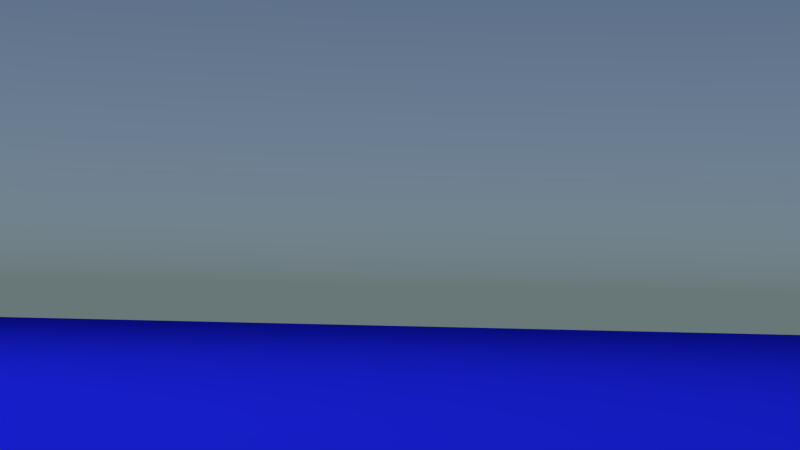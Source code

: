 # Source: mt-jamaica-shot-3.blend  (saved by Blender 2.72.0; exported with 4.5.12 LTS)
import bpy
from mathutils import Matrix  # noqa: F401  (used for matrix-valued properties, if any)

bpy.ops.wm.read_factory_settings(use_empty=True)
scene = bpy.context.scene
scene.name = 'Scene'

# ---- collections
col_collection_1 = bpy.data.collections.new('Collection 1'); scene.collection.children.link(col_collection_1)
col_joint = bpy.data.collections.new('joint')  # instanced only; not linked into the scene
col_goat2 = bpy.data.collections.new('goat2')  # instanced only; not linked into the scene
col_goat1 = bpy.data.collections.new('goat1')  # instanced only; not linked into the scene
col_sunshade = bpy.data.collections.new('sunshade')  # instanced only; not linked into the scene
col_table = bpy.data.collections.new('table')  # instanced only; not linked into the scene
col_sunbed = bpy.data.collections.new('sunbed')  # instanced only; not linked into the scene
col_palm = bpy.data.collections.new('palm')  # instanced only; not linked into the scene

# ---- materials (node trees are filled in below, after node groups)
mat_material = bpy.data.materials.new('Material')
mat_material.alpha_threshold = 0.0
mat_material.roughness = 0.5
mat_material_001 = bpy.data.materials.new('Material.001')
mat_material_001.alpha_threshold = 0.0
mat_material_001.roughness = 0.5
mat_material_002 = bpy.data.materials.new('Material.002')
mat_material_002.alpha_threshold = 0.0
mat_material_002.roughness = 0.5

# ---- material node trees
mat_material.use_nodes = True; mat_material.node_tree.nodes.clear()
_N = mat_material.node_tree.nodes; _L = mat_material.node_tree.links
n0 = _N.new('ShaderNodeOutputMaterial'); n0.name = 'Material Output'; n0.location = (300, 300)
n1 = _N.new('ShaderNodeEmission'); n1.name = 'Emission'; n1.location = (110, 300)
n1.inputs[0].default_value = (0.8, 0.8, 0.8, 1.0)
n1.inputs[1].default_value = 814.2
_L.new(n1.outputs[0], n0.inputs[0])
n0.is_active_output = True
mat_material_001.use_nodes = True; mat_material_001.node_tree.nodes.clear()
_N = mat_material_001.node_tree.nodes; _L = mat_material_001.node_tree.links
n0 = _N.new('ShaderNodeOutputMaterial'); n0.name = 'Material Output'; n0.location = (300, 300)
n1 = _N.new('ShaderNodeBsdfDiffuse'); n1.name = 'Diffuse BSDF'; n1.location = (10, 300)
n1.inputs[0].default_value = (0.01314, 0.01983, 0.8, 1.0)
_L.new(n1.outputs[0], n0.inputs[0])
n0.is_active_output = True
mat_material_002.use_nodes = True; mat_material_002.node_tree.nodes.clear()
_N = mat_material_002.node_tree.nodes; _L = mat_material_002.node_tree.links
n0 = _N.new('ShaderNodeOutputMaterial'); n0.name = 'Material Output'; n0.location = (300, 300)
n1 = _N.new('ShaderNodeBsdfDiffuse'); n1.name = 'Diffuse BSDF'; n1.location = (10, 300)
n1.inputs[0].default_value = (0.8, 0.69, 0.2589, 1.0)
_L.new(n1.outputs[0], n0.inputs[0])
n0.is_active_output = True

# ---- world
world_world_001 = bpy.data.worlds.new('World.001'); scene.world = world_world_001
world_world_001.use_nodes = True; world_world_001.node_tree.nodes.clear()
_N = world_world_001.node_tree.nodes; _L = world_world_001.node_tree.links
n0 = _N.new('ShaderNodeOutputWorld'); n0.name = 'World Output'; n0.location = (300, 300)
n1 = _N.new('ShaderNodeBackground'); n1.name = 'Background'; n1.location = (10, 300)
n2 = _N.new('ShaderNodeTexSky'); n2.name = 'Sky Texture'; n2.location = (-190, 300)
n2.sky_type = 'HOSEK_WILKIE'
n2.sun_elevation = 1.571
_L.new(n1.outputs[0], n0.inputs[0])
_L.new(n2.outputs[0], n1.inputs[0])
n0.is_active_output = True
world_world_001.use_sun_shadow = False
world_world_001.sun_shadow_jitter_overblur = 0.0
world_world_001.cycles.sampling_method = 'MANUAL'
world_world_001.cycles.sample_map_resolution = 256

# ---- cameras
cam_camera = bpy.data.cameras.new('Camera')
cam_camera.clip_end = 100.0
cam_camera.lens = 78.38
cam_camera.sensor_width = 32.0
cam_camera.sensor_height = 18.0
cam_camera.display_size = 2.0
cam_camera.dof.focus_distance = 0.0

# ---- meshes
me_plane_002 = bpy.data.meshes.new('Plane.002')
me_plane_002.from_pydata([(-1.0, -1.0, 0.0), (1.0, -1.0, 0.0), (-1.0, 1.0, 0.0), (1.0, 1.0, 0.0)], [], [(0, 1, 3, 2)])
me_plane_002.materials.append(mat_material)
me_plane_002.use_remesh_preserve_volume = False
me_plane_002.use_remesh_preserve_attributes = False
me_plane_002.use_mirror_vertex_groups = False
me_plane_002.update()
me_plane_001 = bpy.data.meshes.new('Plane.001')
me_plane_001.from_pydata([(-1.0, -1.0, 0.0), (1.0, -1.0, 0.0), (-1.0, 1.0, 0.0), (1.0, 1.0, 0.0)], [], [(0, 1, 3, 2)])
me_plane_001.materials.append(mat_material_001)
me_plane_001.use_remesh_preserve_volume = False
me_plane_001.use_remesh_preserve_attributes = False
me_plane_001.use_mirror_vertex_groups = False
me_plane_001.update()
me_plane = bpy.data.meshes.new('Plane')
me_plane.from_pydata([(-1.0, -1.0, 0.0), (1.0, -1.0, 0.0), (-1.0, 1.0, 0.0), (1.0, 1.0, 0.0)], [], [(0, 1, 3, 2)])
me_plane.materials.append(mat_material_002)
me_plane.use_remesh_preserve_volume = False
me_plane.use_remesh_preserve_attributes = False
me_plane.use_mirror_vertex_groups = False
me_plane.update()

# ---- objects
ob_camera = bpy.data.objects.new('Camera', cam_camera)
ob_plane_002 = bpy.data.objects.new('Plane.002', me_plane_002)
ob_joint = bpy.data.objects.new('joint', None)
ob_goat2 = bpy.data.objects.new('goat2', None)
ob_goat1 = bpy.data.objects.new('goat1', None)
ob_sunshade = bpy.data.objects.new('sunshade', None)
ob_table = bpy.data.objects.new('table', None)
ob_sunbed_001 = bpy.data.objects.new('sunbed.001', None)
ob_sunbed = bpy.data.objects.new('sunbed', None)
ob_palm_001 = bpy.data.objects.new('palm.001', None)
ob_palm = bpy.data.objects.new('palm', None)
ob_plane_001 = bpy.data.objects.new('Plane.001', me_plane_001)
ob_plane = bpy.data.objects.new('Plane', me_plane)

# ---- transforms, parenting, visibility, modifiers, constraints
ob_camera.location = (-1.339, -0.8375, 1.085)
ob_camera.rotation_euler = (1.602, -0.0186, -1.377)
ob_camera.lineart.crease_threshold = 0.0
ob_plane_002.location = (13.1, 16.39, 34.02)
ob_plane_002.rotation_euler = (-0.5342, -0.0, -0.6126)
ob_plane_002.lineart.crease_threshold = 0.0
ob_joint.location = (-0.351, -0.6503, 1.071)
ob_joint.rotation_euler = (1.571, -0.0, 2.793)
ob_joint.empty_image_offset = (0.0, 0.0)
ob_joint.show_instancer_for_render = False
ob_joint.instance_type = 'COLLECTION'
ob_joint.lineart.crease_threshold = 0.0
ob_goat2.location = (-0.2908, -0.09314, 0.8812)
ob_goat2.scale = (0.6, 0.6, 0.6)
ob_goat2.empty_image_offset = (0.0, 0.0)
ob_goat2.show_instancer_for_render = False
ob_goat2.instance_type = 'COLLECTION'
ob_goat2.lineart.crease_threshold = 0.0
ob_goat1.location = (1.082, -3.475, 1.214)
ob_goat1.rotation_euler = (0.5167, -1.49e-08, -2.587)
ob_goat1.scale = (0.6, 0.6, 0.6)
ob_goat1.empty_image_offset = (0.0, 0.0)
ob_goat1.show_instancer_for_render = False
ob_goat1.instance_type = 'COLLECTION'
ob_goat1.lineart.crease_threshold = 0.0
ob_sunshade.location = (1.819, -1.938, 0.3496)
ob_sunshade.empty_image_offset = (0.0, 0.0)
ob_sunshade.show_instancer_for_render = False
ob_sunshade.instance_type = 'COLLECTION'
ob_sunshade.lineart.crease_threshold = 0.0
ob_table.location = (-0.3007, -1.125, 0.592)
ob_table.empty_image_offset = (0.0, 0.0)
ob_table.show_instancer_for_render = False
ob_table.instance_type = 'COLLECTION'
ob_table.lineart.crease_threshold = 0.0
ob_sunbed_001.location = (1.03, 1.802, 0.5274)
ob_sunbed_001.rotation_euler = (0.0, 0.0, -0.4841)
ob_sunbed_001.scale = (0.7, 0.7, 0.7)
ob_sunbed_001.empty_image_offset = (0.0, 0.0)
ob_sunbed_001.show_instancer_for_render = False
ob_sunbed_001.instance_type = 'COLLECTION'
ob_sunbed_001.lineart.crease_threshold = 0.0
ob_sunbed.location = (1.03, -3.086, 0.5274)
ob_sunbed.rotation_euler = (0.0, -0.0, -2.511)
ob_sunbed.scale = (0.7, 0.7, 0.7)
ob_sunbed.empty_image_offset = (0.0, 0.0)
ob_sunbed.show_instancer_for_render = False
ob_sunbed.instance_type = 'COLLECTION'
ob_sunbed.lineart.crease_threshold = 0.0
ob_palm_001.location = (-1.579, 1.927, 1.748)
ob_palm_001.rotation_euler = (0.04404, -0.0, 0.0)
ob_palm_001.scale = (0.5875, 0.5875, 0.5875)
ob_palm_001.empty_image_offset = (0.0, 0.0)
ob_palm_001.show_instancer_for_render = False
ob_palm_001.instance_type = 'COLLECTION'
ob_palm_001.lineart.crease_threshold = 0.0
ob_palm.location = (3.747, -5.005, 2.348)
ob_palm.rotation_euler = (-0.08392, -0.0, 0.0)
ob_palm.empty_image_offset = (0.0, 0.0)
ob_palm.show_instancer_for_render = False
ob_palm.instance_type = 'COLLECTION'
ob_palm.lineart.crease_threshold = 0.0
ob_plane_001.location = (28.29, 0.0, 0.0)
ob_plane_001.scale = (22.91, 22.91, 22.91)
ob_plane_001.lineart.crease_threshold = 0.0
ob_plane.location = (0.0, 0.0, 0.5534)
ob_plane.rotation_euler = (0.0, 0.09549, 0.0)
ob_plane.scale = (10.0, 10.0, 10.0)
ob_plane.lineart.crease_threshold = 0.0
ob_joint.instance_collection = col_joint
ob_goat2.instance_collection = col_goat2
ob_goat1.instance_collection = col_goat1
ob_sunshade.instance_collection = col_sunshade
ob_table.instance_collection = col_table
ob_sunbed_001.instance_collection = col_sunbed
ob_sunbed.instance_collection = col_sunbed
ob_palm_001.instance_collection = col_palm
ob_palm.instance_collection = col_palm

# ---- collection membership
col_collection_1.objects.link(ob_camera)
col_collection_1.objects.link(ob_plane_002)
col_collection_1.objects.link(ob_joint)
col_collection_1.objects.link(ob_goat2)
col_collection_1.objects.link(ob_goat1)
col_collection_1.objects.link(ob_sunshade)
col_collection_1.objects.link(ob_table)
col_collection_1.objects.link(ob_sunbed_001)
col_collection_1.objects.link(ob_sunbed)
col_collection_1.objects.link(ob_palm_001)
col_collection_1.objects.link(ob_palm)
col_collection_1.objects.link(ob_plane_001)
col_collection_1.objects.link(ob_plane)

# ---- scene / render settings (as saved in the file)
scene.camera = ob_camera
scene.frame_start = 301; scene.frame_end = 450; scene.frame_set(450)
scene.render.engine = 'CYCLES'
scene.render.resolution_percentage = 50
scene.render.fps = 30
scene.render.dither_intensity = 0.0
scene.cycles.use_denoising = False
scene.cycles.samples = 10
scene.cycles.sampling_pattern = 'TABULATED_SOBOL'
scene.cycles.light_sampling_threshold = 0.0
scene.cycles.use_adaptive_sampling = False
scene.cycles.use_light_tree = False
scene.cycles.blur_glossy = 0.0
scene.cycles.pixel_filter_type = 'GAUSSIAN'
scene.cycles.sample_clamp_indirect = 0.0
scene.view_settings.view_transform = 'Standard'
bpy.context.view_layer.update()
